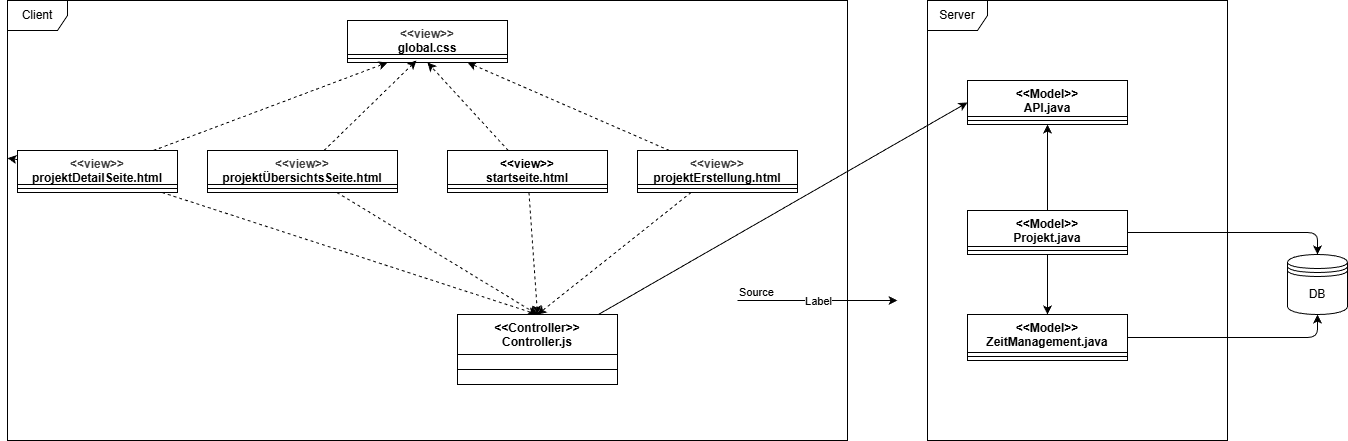

The diagram above was exported from draw.io. Its source (the exported page's mxGraphModel, read from the mxfile embedded in the PNG):
<mxGraphModel dx="1936" dy="779" grid="1" gridSize="10" guides="1" tooltips="1" connect="1" arrows="1" fold="1" page="1" pageScale="1" pageWidth="850" pageHeight="1100" math="0" shadow="0">
  <root>
    <mxCell id="0" />
    <mxCell id="1" parent="0" />
    <mxCell id="3" value="&lt;div style=&quot;color: rgb(63, 63, 63); scrollbar-color: rgb(226, 226, 226) rgb(251, 251, 251);&quot;&gt;&amp;lt;&amp;lt;view&amp;gt;&amp;gt;&lt;/div&gt;&lt;span style=&quot;color: rgb(0, 0, 0);&quot;&gt;&lt;/span&gt;global.css" style="swimlane;fontStyle=1;align=center;verticalAlign=top;childLayout=stackLayout;horizontal=1;startSize=34;horizontalStack=0;resizeParent=1;resizeParentMax=0;resizeLast=0;collapsible=1;marginBottom=0;whiteSpace=wrap;html=1;" parent="1" vertex="1">
      <mxGeometry x="340" y="30" width="160" height="42" as="geometry" />
    </mxCell>
    <mxCell id="5" value="" style="line;strokeWidth=1;fillColor=none;align=left;verticalAlign=middle;spacingTop=-1;spacingLeft=3;spacingRight=3;rotatable=0;labelPosition=right;points=[];portConstraint=eastwest;strokeColor=inherit;" parent="3" vertex="1">
      <mxGeometry y="34" width="160" height="8" as="geometry" />
    </mxCell>
    <mxCell id="32" style="edgeStyle=none;html=1;entryX=0.431;entryY=0.75;entryDx=0;entryDy=0;dashed=1;entryPerimeter=0;" parent="1" source="7" target="5" edge="1">
      <mxGeometry relative="1" as="geometry" />
    </mxCell>
    <mxCell id="38" style="edgeStyle=none;html=1;entryX=0.5;entryY=0;entryDx=0;entryDy=0;dashed=1;" parent="1" source="7" target="13" edge="1">
      <mxGeometry relative="1" as="geometry" />
    </mxCell>
    <mxCell id="7" value="&lt;div style=&quot;color: rgb(63, 63, 63); scrollbar-color: rgb(226, 226, 226) rgb(251, 251, 251);&quot;&gt;&amp;lt;&amp;lt;view&amp;gt;&amp;gt;&lt;/div&gt;&lt;span style=&quot;color: rgb(0, 0, 0);&quot;&gt;&lt;/span&gt;projektÜbersichtsSeite.html" style="swimlane;fontStyle=1;align=center;verticalAlign=top;childLayout=stackLayout;horizontal=1;startSize=34;horizontalStack=0;resizeParent=1;resizeParentMax=0;resizeLast=0;collapsible=1;marginBottom=0;whiteSpace=wrap;html=1;" parent="1" vertex="1">
      <mxGeometry x="200" y="160" width="190" height="42" as="geometry" />
    </mxCell>
    <mxCell id="8" value="" style="line;strokeWidth=1;fillColor=none;align=left;verticalAlign=middle;spacingTop=-1;spacingLeft=3;spacingRight=3;rotatable=0;labelPosition=right;points=[];portConstraint=eastwest;strokeColor=inherit;" parent="7" vertex="1">
      <mxGeometry y="34" width="190" height="8" as="geometry" />
    </mxCell>
    <mxCell id="52" style="edgeStyle=none;html=1;entryX=0.5;entryY=0;entryDx=0;entryDy=0;" parent="1" source="9" target="46" edge="1">
      <mxGeometry relative="1" as="geometry" />
    </mxCell>
    <mxCell id="61" style="edgeStyle=none;html=1;entryX=0.5;entryY=1;entryDx=0;entryDy=0;" edge="1" parent="1" source="9" target="59">
      <mxGeometry relative="1" as="geometry" />
    </mxCell>
    <mxCell id="68" style="edgeStyle=none;html=1;entryX=0.5;entryY=0;entryDx=0;entryDy=0;" edge="1" parent="1" source="9" target="64">
      <mxGeometry relative="1" as="geometry">
        <Array as="points">
          <mxPoint x="1310" y="242" />
        </Array>
      </mxGeometry>
    </mxCell>
    <mxCell id="9" value="&lt;div&gt;&amp;lt;&amp;lt;Model&amp;gt;&amp;gt;&lt;/div&gt;Projekt.java" style="swimlane;fontStyle=1;align=center;verticalAlign=top;childLayout=stackLayout;horizontal=1;startSize=36;horizontalStack=0;resizeParent=1;resizeParentMax=0;resizeLast=0;collapsible=1;marginBottom=0;whiteSpace=wrap;html=1;" parent="1" vertex="1">
      <mxGeometry x="960" y="220" width="160" height="44" as="geometry" />
    </mxCell>
    <mxCell id="10" value="" style="line;strokeWidth=1;fillColor=none;align=left;verticalAlign=middle;spacingTop=-1;spacingLeft=3;spacingRight=3;rotatable=0;labelPosition=right;points=[];portConstraint=eastwest;strokeColor=inherit;" parent="9" vertex="1">
      <mxGeometry y="36" width="160" height="8" as="geometry" />
    </mxCell>
    <mxCell id="33" style="edgeStyle=none;html=1;entryX=0.5;entryY=1;entryDx=0;entryDy=0;dashed=1;" parent="1" source="21" target="3" edge="1">
      <mxGeometry relative="1" as="geometry" />
    </mxCell>
    <mxCell id="39" style="edgeStyle=none;html=1;entryX=0.5;entryY=0;entryDx=0;entryDy=0;dashed=1;" parent="1" source="21" target="13" edge="1">
      <mxGeometry relative="1" as="geometry" />
    </mxCell>
    <mxCell id="21" value="&lt;div&gt;&amp;lt;&amp;lt;view&amp;gt;&amp;gt;&lt;/div&gt;startseite.html" style="swimlane;fontStyle=1;align=center;verticalAlign=top;childLayout=stackLayout;horizontal=1;startSize=34;horizontalStack=0;resizeParent=1;resizeParentMax=0;resizeLast=0;collapsible=1;marginBottom=0;whiteSpace=wrap;html=1;" parent="1" vertex="1">
      <mxGeometry x="440" y="160" width="160" height="42" as="geometry" />
    </mxCell>
    <mxCell id="22" value="" style="line;strokeWidth=1;fillColor=none;align=left;verticalAlign=middle;spacingTop=-1;spacingLeft=3;spacingRight=3;rotatable=0;labelPosition=right;points=[];portConstraint=eastwest;strokeColor=inherit;" parent="21" vertex="1">
      <mxGeometry y="34" width="160" height="8" as="geometry" />
    </mxCell>
    <mxCell id="31" style="edgeStyle=none;html=1;entryX=0.25;entryY=1;entryDx=0;entryDy=0;dashed=1;" parent="1" source="23" target="3" edge="1">
      <mxGeometry relative="1" as="geometry" />
    </mxCell>
    <mxCell id="37" style="edgeStyle=none;html=1;entryX=0.5;entryY=0;entryDx=0;entryDy=0;dashed=1;" parent="1" source="23" target="13" edge="1">
      <mxGeometry relative="1" as="geometry" />
    </mxCell>
    <mxCell id="44" style="edgeStyle=none;html=1;" parent="1" source="23" target="35" edge="1">
      <mxGeometry relative="1" as="geometry" />
    </mxCell>
    <mxCell id="23" value="&lt;div style=&quot;color: rgb(63, 63, 63); scrollbar-color: rgb(226, 226, 226) rgb(251, 251, 251);&quot;&gt;&amp;lt;&amp;lt;view&amp;gt;&amp;gt;&lt;/div&gt;&lt;span style=&quot;color: rgb(0, 0, 0);&quot;&gt;&lt;/span&gt;projektDetailSeite.html" style="swimlane;fontStyle=1;align=center;verticalAlign=top;childLayout=stackLayout;horizontal=1;startSize=34;horizontalStack=0;resizeParent=1;resizeParentMax=0;resizeLast=0;collapsible=1;marginBottom=0;whiteSpace=wrap;html=1;" parent="1" vertex="1">
      <mxGeometry x="10" y="160" width="160" height="42" as="geometry" />
    </mxCell>
    <mxCell id="24" value="" style="line;strokeWidth=1;fillColor=none;align=left;verticalAlign=middle;spacingTop=-1;spacingLeft=3;spacingRight=3;rotatable=0;labelPosition=right;points=[];portConstraint=eastwest;strokeColor=inherit;" parent="23" vertex="1">
      <mxGeometry y="34" width="160" height="8" as="geometry" />
    </mxCell>
    <mxCell id="34" style="edgeStyle=none;html=1;entryX=0.75;entryY=1;entryDx=0;entryDy=0;dashed=1;" parent="1" source="25" target="3" edge="1">
      <mxGeometry relative="1" as="geometry" />
    </mxCell>
    <mxCell id="40" style="edgeStyle=none;html=1;entryX=0.5;entryY=0;entryDx=0;entryDy=0;dashed=1;" parent="1" source="25" target="13" edge="1">
      <mxGeometry relative="1" as="geometry" />
    </mxCell>
    <mxCell id="25" value="&lt;div style=&quot;color: rgb(63, 63, 63); scrollbar-color: rgb(226, 226, 226) rgb(251, 251, 251);&quot;&gt;&amp;lt;&amp;lt;view&amp;gt;&amp;gt;&lt;/div&gt;&lt;span style=&quot;color: rgb(0, 0, 0);&quot;&gt;&lt;/span&gt;projektErstellung.html" style="swimlane;fontStyle=1;align=center;verticalAlign=top;childLayout=stackLayout;horizontal=1;startSize=34;horizontalStack=0;resizeParent=1;resizeParentMax=0;resizeLast=0;collapsible=1;marginBottom=0;whiteSpace=wrap;html=1;" parent="1" vertex="1">
      <mxGeometry x="630" y="160" width="160" height="42" as="geometry" />
    </mxCell>
    <mxCell id="26" value="" style="line;strokeWidth=1;fillColor=none;align=left;verticalAlign=middle;spacingTop=-1;spacingLeft=3;spacingRight=3;rotatable=0;labelPosition=right;points=[];portConstraint=eastwest;strokeColor=inherit;" parent="25" vertex="1">
      <mxGeometry y="34" width="160" height="8" as="geometry" />
    </mxCell>
    <mxCell id="13" value="&lt;div&gt;&amp;lt;&amp;lt;Controller&amp;gt;&amp;gt;&lt;/div&gt;Controller.js" style="swimlane;fontStyle=1;align=center;verticalAlign=top;childLayout=stackLayout;horizontal=1;startSize=40;horizontalStack=0;resizeParent=1;resizeParentMax=0;resizeLast=0;collapsible=1;marginBottom=0;whiteSpace=wrap;html=1;movable=1;resizable=1;rotatable=1;deletable=1;editable=1;locked=0;connectable=1;" parent="1" vertex="1">
      <mxGeometry x="450" y="324" width="160" height="70" as="geometry" />
    </mxCell>
    <mxCell id="14" value="" style="line;strokeWidth=1;fillColor=none;align=left;verticalAlign=middle;spacingTop=-1;spacingLeft=3;spacingRight=3;rotatable=0;labelPosition=right;points=[];portConstraint=eastwest;strokeColor=inherit;" parent="13" vertex="1">
      <mxGeometry y="40" width="160" height="30" as="geometry" />
    </mxCell>
    <mxCell id="35" value="Client" style="shape=umlFrame;whiteSpace=wrap;html=1;pointerEvents=0;" parent="1" vertex="1">
      <mxGeometry y="10" width="840" height="440" as="geometry" />
    </mxCell>
    <mxCell id="42" value="Server" style="shape=umlFrame;whiteSpace=wrap;html=1;pointerEvents=0;" parent="1" vertex="1">
      <mxGeometry x="920" y="10" width="300" height="440" as="geometry" />
    </mxCell>
    <mxCell id="67" style="edgeStyle=none;html=1;entryX=0.5;entryY=1;entryDx=0;entryDy=0;" edge="1" parent="1" source="46" target="64">
      <mxGeometry relative="1" as="geometry">
        <Array as="points">
          <mxPoint x="1310" y="347" />
        </Array>
      </mxGeometry>
    </mxCell>
    <mxCell id="46" value="&lt;div&gt;&amp;lt;&amp;lt;Model&amp;gt;&amp;gt;&lt;/div&gt;ZeitManagement.java" style="swimlane;fontStyle=1;align=center;verticalAlign=top;childLayout=stackLayout;horizontal=1;startSize=38;horizontalStack=0;resizeParent=1;resizeParentMax=0;resizeLast=0;collapsible=1;marginBottom=0;whiteSpace=wrap;html=1;" parent="1" vertex="1">
      <mxGeometry x="960" y="324" width="160" height="46" as="geometry" />
    </mxCell>
    <mxCell id="47" value="" style="line;strokeWidth=1;fillColor=none;align=left;verticalAlign=middle;spacingTop=-1;spacingLeft=3;spacingRight=3;rotatable=0;labelPosition=right;points=[];portConstraint=eastwest;strokeColor=inherit;" parent="46" vertex="1">
      <mxGeometry y="38" width="160" height="8" as="geometry" />
    </mxCell>
    <mxCell id="55" value="" style="ellipse;whiteSpace=wrap;html=1;align=center;aspect=fixed;fillColor=none;strokeColor=none;resizable=0;perimeter=centerPerimeter;rotatable=0;allowArrows=0;points=[];outlineConnect=1;" vertex="1" parent="1">
      <mxGeometry x="780" y="340" width="10" height="10" as="geometry" />
    </mxCell>
    <mxCell id="57" style="edgeStyle=none;html=1;entryX=0;entryY=0.5;entryDx=0;entryDy=0;" edge="1" parent="1" source="13" target="59">
      <mxGeometry relative="1" as="geometry">
        <mxPoint x="890" y="290" as="targetPoint" />
      </mxGeometry>
    </mxCell>
    <mxCell id="59" value="&lt;div&gt;&amp;lt;&amp;lt;Model&amp;gt;&amp;gt;&lt;/div&gt;&lt;div&gt;API&lt;span style=&quot;background-color: transparent;&quot;&gt;.java&lt;/span&gt;&lt;/div&gt;" style="swimlane;fontStyle=1;align=center;verticalAlign=top;childLayout=stackLayout;horizontal=1;startSize=36;horizontalStack=0;resizeParent=1;resizeParentMax=0;resizeLast=0;collapsible=1;marginBottom=0;whiteSpace=wrap;html=1;" vertex="1" parent="1">
      <mxGeometry x="960" y="90" width="160" height="44" as="geometry" />
    </mxCell>
    <mxCell id="60" value="" style="line;strokeWidth=1;fillColor=none;align=left;verticalAlign=middle;spacingTop=-1;spacingLeft=3;spacingRight=3;rotatable=0;labelPosition=right;points=[];portConstraint=eastwest;strokeColor=inherit;" vertex="1" parent="59">
      <mxGeometry y="36" width="160" height="8" as="geometry" />
    </mxCell>
    <mxCell id="64" value="DB" style="shape=datastore;whiteSpace=wrap;html=1;" vertex="1" parent="1">
      <mxGeometry x="1280" y="264" width="60" height="60" as="geometry" />
    </mxCell>
    <mxCell id="69" value="" style="endArrow=classic;html=1;" edge="1" parent="1">
      <mxGeometry relative="1" as="geometry">
        <mxPoint x="730" y="310" as="sourcePoint" />
        <mxPoint x="890" y="310" as="targetPoint" />
      </mxGeometry>
    </mxCell>
    <mxCell id="70" value="Label" style="edgeLabel;resizable=0;html=1;;align=center;verticalAlign=middle;" connectable="0" vertex="1" parent="69">
      <mxGeometry relative="1" as="geometry" />
    </mxCell>
    <mxCell id="71" value="Source" style="edgeLabel;resizable=0;html=1;;align=left;verticalAlign=bottom;" connectable="0" vertex="1" parent="69">
      <mxGeometry x="-1" relative="1" as="geometry" />
    </mxCell>
  </root>
</mxGraphModel>